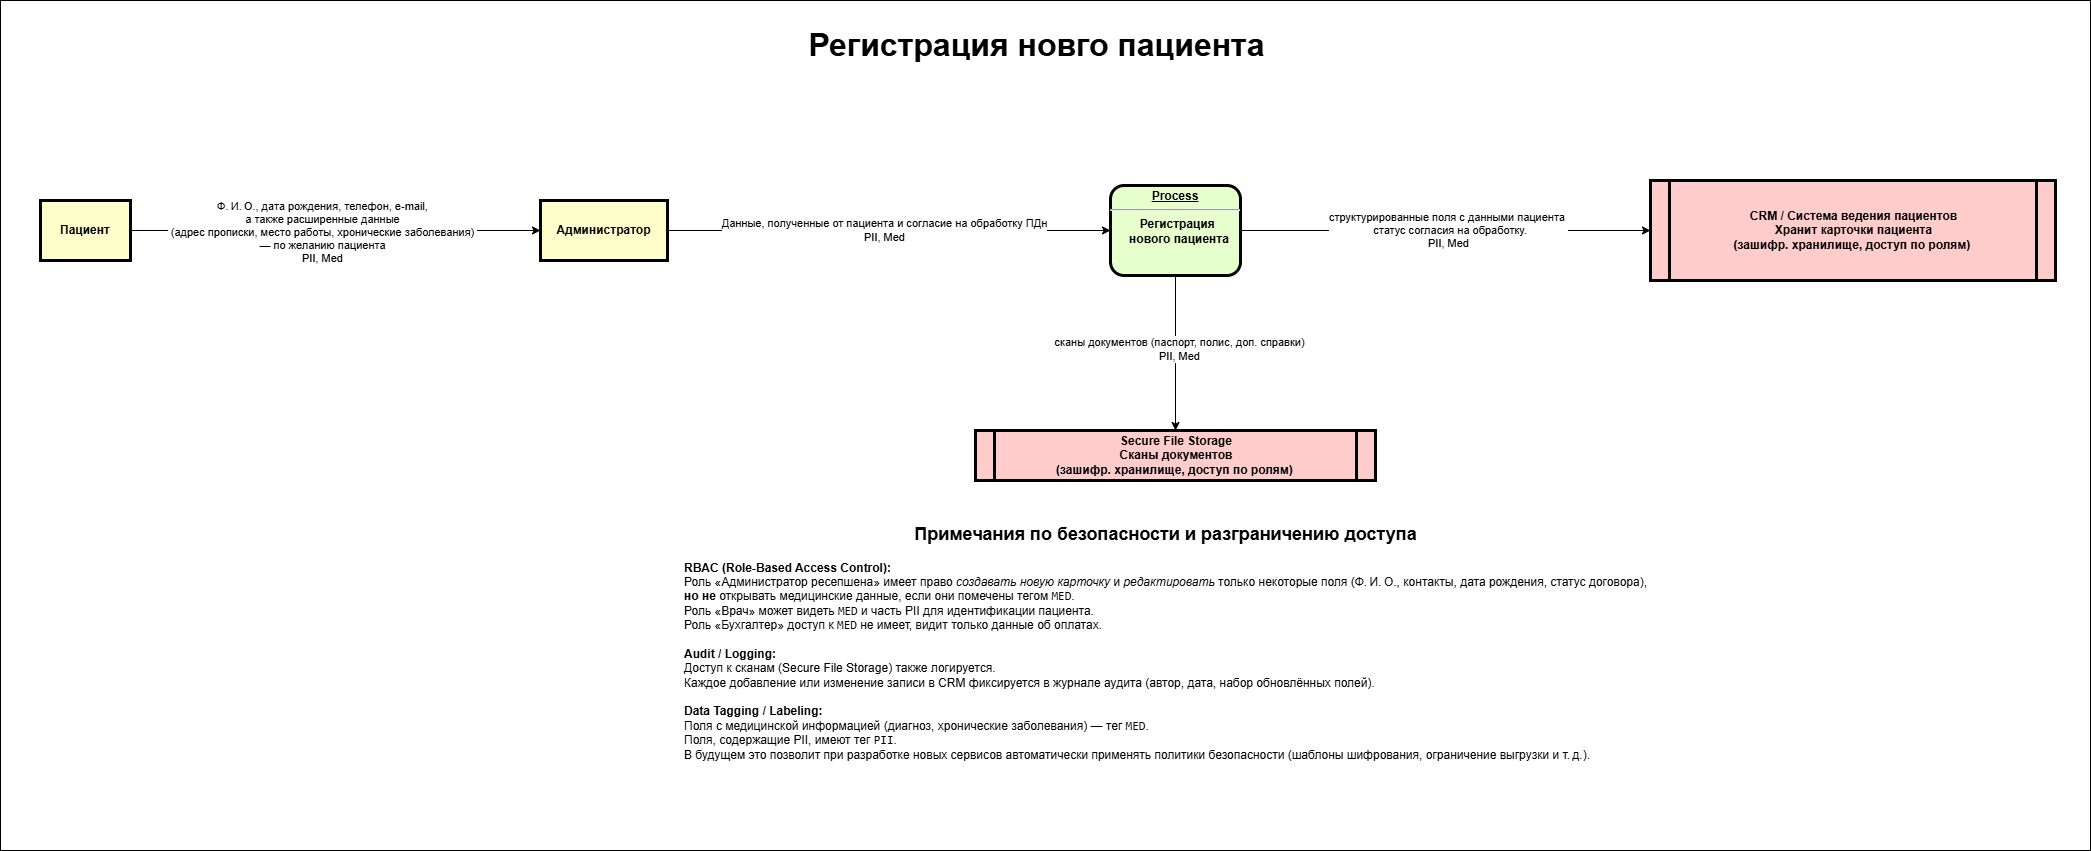

The diagram above was exported from draw.io. Its source (the exported page's mxGraphModel, read from the mxfile embedded in the PNG):
<mxGraphModel dx="3187" dy="1640" grid="1" gridSize="10" guides="1" tooltips="1" connect="1" arrows="1" fold="1" page="1" pageScale="1" pageWidth="826" pageHeight="1169" background="none" math="0" shadow="0">
  <root>
    <mxCell id="0" />
    <mxCell id="1" parent="0" />
    <mxCell id="cytQPBSwBZXOR7-_Vys8-111" value="" style="rounded=0;whiteSpace=wrap;html=1;" vertex="1" parent="1">
      <mxGeometry x="30" y="590" width="2090" height="850" as="geometry" />
    </mxCell>
    <mxCell id="cytQPBSwBZXOR7-_Vys8-99" style="edgeStyle=orthogonalEdgeStyle;rounded=0;orthogonalLoop=1;jettySize=auto;html=1;entryX=0;entryY=0.5;entryDx=0;entryDy=0;" edge="1" parent="1" source="cytQPBSwBZXOR7-_Vys8-96" target="cytQPBSwBZXOR7-_Vys8-97">
      <mxGeometry relative="1" as="geometry" />
    </mxCell>
    <mxCell id="cytQPBSwBZXOR7-_Vys8-100" value="Ф. И. О., дата рождения, телефон, e‑mail, &lt;br&gt;а также расширенные данные&lt;div&gt;&amp;nbsp;(адрес прописки, место работы, хронические заболевания)&amp;nbsp;&lt;/div&gt;&lt;div&gt;— по желанию пациента&lt;/div&gt;&lt;div&gt;PII, Med&lt;/div&gt;" style="edgeLabel;html=1;align=center;verticalAlign=middle;resizable=0;points=[];" vertex="1" connectable="0" parent="cytQPBSwBZXOR7-_Vys8-99">
      <mxGeometry x="-0.0706" y="-1" relative="1" as="geometry">
        <mxPoint as="offset" />
      </mxGeometry>
    </mxCell>
    <mxCell id="cytQPBSwBZXOR7-_Vys8-96" value="Пациент" style="whiteSpace=wrap;align=center;verticalAlign=middle;fontStyle=1;strokeWidth=3;fillColor=#FFFFCC" vertex="1" parent="1">
      <mxGeometry x="70.00000000000006" y="790" width="90" height="60" as="geometry" />
    </mxCell>
    <mxCell id="cytQPBSwBZXOR7-_Vys8-101" style="edgeStyle=orthogonalEdgeStyle;rounded=0;orthogonalLoop=1;jettySize=auto;html=1;entryX=0;entryY=0.5;entryDx=0;entryDy=0;" edge="1" parent="1" source="cytQPBSwBZXOR7-_Vys8-97" target="cytQPBSwBZXOR7-_Vys8-98">
      <mxGeometry relative="1" as="geometry" />
    </mxCell>
    <mxCell id="cytQPBSwBZXOR7-_Vys8-102" value="Данные, полученные от пациента и согласие на обработку ПДн&lt;br&gt;PII, Med" style="edgeLabel;html=1;align=center;verticalAlign=middle;resizable=0;points=[];" vertex="1" connectable="0" parent="cytQPBSwBZXOR7-_Vys8-101">
      <mxGeometry x="-0.0288" y="1" relative="1" as="geometry">
        <mxPoint as="offset" />
      </mxGeometry>
    </mxCell>
    <mxCell id="cytQPBSwBZXOR7-_Vys8-97" value="Администратор" style="whiteSpace=wrap;align=center;verticalAlign=middle;fontStyle=1;strokeWidth=3;fillColor=#FFFFCC" vertex="1" parent="1">
      <mxGeometry x="570" y="790" width="127" height="60" as="geometry" />
    </mxCell>
    <mxCell id="cytQPBSwBZXOR7-_Vys8-104" style="edgeStyle=orthogonalEdgeStyle;rounded=0;orthogonalLoop=1;jettySize=auto;html=1;entryX=0;entryY=0.5;entryDx=0;entryDy=0;" edge="1" parent="1" source="cytQPBSwBZXOR7-_Vys8-98" target="cytQPBSwBZXOR7-_Vys8-103">
      <mxGeometry relative="1" as="geometry" />
    </mxCell>
    <mxCell id="cytQPBSwBZXOR7-_Vys8-105" value="структурированные поля с данными пациента&amp;nbsp;&lt;div&gt;&amp;nbsp;статус согласия на обработку.&lt;br&gt;PII, Med&lt;/div&gt;" style="edgeLabel;html=1;align=center;verticalAlign=middle;resizable=0;points=[];" vertex="1" connectable="0" parent="cytQPBSwBZXOR7-_Vys8-104">
      <mxGeometry x="0.0038" y="1" relative="1" as="geometry">
        <mxPoint as="offset" />
      </mxGeometry>
    </mxCell>
    <mxCell id="cytQPBSwBZXOR7-_Vys8-108" style="edgeStyle=orthogonalEdgeStyle;rounded=0;orthogonalLoop=1;jettySize=auto;html=1;entryX=0.5;entryY=0;entryDx=0;entryDy=0;" edge="1" parent="1" source="cytQPBSwBZXOR7-_Vys8-98" target="cytQPBSwBZXOR7-_Vys8-107">
      <mxGeometry relative="1" as="geometry" />
    </mxCell>
    <mxCell id="cytQPBSwBZXOR7-_Vys8-109" value="сканы документов (паспорт, полис, доп. справки)&lt;br&gt;PII, Med" style="edgeLabel;html=1;align=center;verticalAlign=middle;resizable=0;points=[];" vertex="1" connectable="0" parent="cytQPBSwBZXOR7-_Vys8-108">
      <mxGeometry x="-0.0444" y="3" relative="1" as="geometry">
        <mxPoint as="offset" />
      </mxGeometry>
    </mxCell>
    <mxCell id="cytQPBSwBZXOR7-_Vys8-98" value="&lt;p style=&quot;margin: 0px; margin-top: 4px; text-align: center; text-decoration: underline;&quot;&gt;&lt;strong&gt;&lt;strong&gt;Process&lt;/strong&gt;&lt;br&gt;&lt;/strong&gt;&lt;/p&gt;&lt;hr&gt;&lt;p style=&quot;margin: 0px; margin-left: 8px;&quot;&gt;Регистрация&amp;nbsp;&lt;/p&gt;&lt;p style=&quot;margin: 0px; margin-left: 8px;&quot;&gt;нового пациента&lt;/p&gt;" style="verticalAlign=middle;align=center;overflow=fill;fontSize=12;fontFamily=Helvetica;html=1;rounded=1;fontStyle=1;strokeWidth=3;fillColor=#E6FFCC" vertex="1" parent="1">
      <mxGeometry x="1140" y="775" width="130" height="90" as="geometry" />
    </mxCell>
    <mxCell id="cytQPBSwBZXOR7-_Vys8-103" value="CRM / Система ведения пациентов&#10;Хранит карточки пациента&#10;(зашифр. хранилище, доступ по ролям) " style="shape=process;whiteSpace=wrap;align=center;verticalAlign=middle;size=0.0475;fontStyle=1;strokeWidth=3;fillColor=#FFCCCC" vertex="1" parent="1">
      <mxGeometry x="1680" y="770" width="405" height="100" as="geometry" />
    </mxCell>
    <mxCell id="cytQPBSwBZXOR7-_Vys8-106" value="&lt;b&gt;&lt;font style=&quot;font-size: 32px;&quot;&gt;Регистрация новго пациента&lt;/font&gt;&lt;/b&gt;" style="text;html=1;align=center;verticalAlign=middle;resizable=0;points=[];autosize=1;strokeColor=none;fillColor=none;" vertex="1" parent="1">
      <mxGeometry x="826" y="610" width="480" height="50" as="geometry" />
    </mxCell>
    <mxCell id="cytQPBSwBZXOR7-_Vys8-107" value="Secure File Storage&#10;Сканы документов&#10;(зашифр. хранилище, доступ по ролям) " style="shape=process;whiteSpace=wrap;align=center;verticalAlign=middle;size=0.0475;fontStyle=1;strokeWidth=3;fillColor=#FFCCCC" vertex="1" parent="1">
      <mxGeometry x="1005" y="1020" width="400" height="50" as="geometry" />
    </mxCell>
    <mxCell id="cytQPBSwBZXOR7-_Vys8-110" value="&lt;h2 data-end=&quot;5154&quot; data-start=&quot;5098&quot;&gt;Примечания по безопасности и разграничению доступа&lt;/h2&gt;&lt;strong style=&quot;background-color: transparent; color: light-dark(rgb(0, 0, 0), rgb(255, 255, 255));&quot; data-end=&quot;5195&quot; data-start=&quot;5158&quot;&gt;&lt;div style=&quot;text-align: left;&quot;&gt;&lt;strong style=&quot;background-color: transparent; color: light-dark(rgb(0, 0, 0), rgb(255, 255, 255));&quot; data-end=&quot;5195&quot; data-start=&quot;5158&quot;&gt;RBAC (Role‐Based Access Control):&lt;/strong&gt;&lt;/div&gt;&lt;/strong&gt;&lt;div style=&quot;text-align: left;&quot;&gt;&lt;span style=&quot;background-color: transparent; color: light-dark(rgb(0, 0, 0), rgb(255, 255, 255));&quot;&gt;Роль «Администратор ресепшена» имеет право &lt;/span&gt;&lt;em style=&quot;background-color: transparent; color: light-dark(rgb(0, 0, 0), rgb(255, 255, 255));&quot; data-end=&quot;5271&quot; data-start=&quot;5245&quot;&gt;создавать новую карточку&lt;/em&gt;&lt;span style=&quot;background-color: transparent; color: light-dark(rgb(0, 0, 0), rgb(255, 255, 255));&quot;&gt; и &lt;/span&gt;&lt;em style=&quot;background-color: transparent; color: light-dark(rgb(0, 0, 0), rgb(255, 255, 255));&quot; data-end=&quot;5289&quot; data-start=&quot;5274&quot;&gt;редактировать&lt;/em&gt;&lt;span style=&quot;background-color: transparent; color: light-dark(rgb(0, 0, 0), rgb(255, 255, 255));&quot;&gt; только некоторые поля (Ф. И. О., контакты, дата рождения, статус договора),&lt;/span&gt;&lt;/div&gt;&lt;span style=&quot;background-color: transparent; color: light-dark(rgb(0, 0, 0), rgb(255, 255, 255));&quot;&gt;&lt;div style=&quot;text-align: left;&quot;&gt;&lt;strong style=&quot;background-color: transparent; color: light-dark(rgb(0, 0, 0), rgb(255, 255, 255));&quot; data-end=&quot;5375&quot; data-start=&quot;5366&quot;&gt;но не&lt;/strong&gt;&lt;span style=&quot;background-color: transparent; color: light-dark(rgb(0, 0, 0), rgb(255, 255, 255));&quot;&gt; открывать медицинские данные, если они помечены тегом &lt;/span&gt;&lt;code style=&quot;background-color: transparent; color: light-dark(rgb(0, 0, 0), rgb(255, 255, 255));&quot; data-end=&quot;5435&quot; data-start=&quot;5430&quot;&gt;MED&lt;/code&gt;&lt;span style=&quot;background-color: transparent; color: light-dark(rgb(0, 0, 0), rgb(255, 255, 255));&quot;&gt;.&lt;/span&gt;&lt;/div&gt;&lt;/span&gt;&lt;span style=&quot;background-color: transparent; color: light-dark(rgb(0, 0, 0), rgb(255, 255, 255));&quot;&gt;&lt;div style=&quot;text-align: left;&quot;&gt;&lt;span style=&quot;background-color: transparent; color: light-dark(rgb(0, 0, 0), rgb(255, 255, 255));&quot;&gt;Роль «Врач» может видеть &lt;/span&gt;&lt;code style=&quot;background-color: transparent; color: light-dark(rgb(0, 0, 0), rgb(255, 255, 255));&quot; data-end=&quot;5473&quot; data-start=&quot;5468&quot;&gt;MED&lt;/code&gt;&lt;span style=&quot;background-color: transparent; color: light-dark(rgb(0, 0, 0), rgb(255, 255, 255));&quot;&gt; и часть PII для идентификации пациента.&lt;/span&gt;&lt;/div&gt;&lt;/span&gt;&lt;span style=&quot;background-color: transparent; color: light-dark(rgb(0, 0, 0), rgb(255, 255, 255));&quot;&gt;&lt;div style=&quot;text-align: left;&quot;&gt;&lt;span style=&quot;background-color: transparent; color: light-dark(rgb(0, 0, 0), rgb(255, 255, 255));&quot;&gt;Роль «Бухгалтер» доступ к &lt;/span&gt;&lt;code style=&quot;background-color: transparent; color: light-dark(rgb(0, 0, 0), rgb(255, 255, 255));&quot; data-end=&quot;5551&quot; data-start=&quot;5546&quot;&gt;MED&lt;/code&gt;&lt;span style=&quot;background-color: transparent; color: light-dark(rgb(0, 0, 0), rgb(255, 255, 255));&quot;&gt; не имеет, видит только данные об оплатах.&lt;/span&gt;&lt;/div&gt;&lt;/span&gt;&lt;strong style=&quot;background-color: transparent; color: light-dark(rgb(0, 0, 0), rgb(255, 255, 255));&quot; data-end=&quot;5619&quot; data-start=&quot;5599&quot;&gt;&lt;div style=&quot;text-align: left;&quot;&gt;&lt;strong style=&quot;background-color: transparent; color: light-dark(rgb(0, 0, 0), rgb(255, 255, 255));&quot; data-end=&quot;5619&quot; data-start=&quot;5599&quot;&gt;&lt;br&gt;&lt;/strong&gt;&lt;/div&gt;&lt;div style=&quot;text-align: left;&quot;&gt;&lt;strong style=&quot;background-color: transparent; color: light-dark(rgb(0, 0, 0), rgb(255, 255, 255));&quot; data-end=&quot;5619&quot; data-start=&quot;5599&quot;&gt;Audit / Logging:&lt;/strong&gt;&lt;/div&gt;&lt;/strong&gt;&lt;span style=&quot;background-color: transparent; color: light-dark(rgb(0, 0, 0), rgb(255, 255, 255));&quot;&gt;&lt;div style=&quot;text-align: left;&quot;&gt;&lt;span style=&quot;background-color: transparent; color: light-dark(rgb(0, 0, 0), rgb(255, 255, 255));&quot;&gt;Доступ к сканам (Secure File Storage) также логируется.&lt;/span&gt;&lt;/div&gt;&lt;/span&gt;&lt;span style=&quot;background-color: transparent; color: light-dark(rgb(0, 0, 0), rgb(255, 255, 255));&quot;&gt;&lt;div style=&quot;text-align: left;&quot;&gt;&lt;span style=&quot;background-color: transparent; color: light-dark(rgb(0, 0, 0), rgb(255, 255, 255));&quot;&gt;Каждое добавление или изменение записи в CRM фиксируется в журнале аудита (автор, дата, набор обновлённых полей).&lt;/span&gt;&lt;/div&gt;&lt;/span&gt;&lt;span style=&quot;background-color: transparent; color: light-dark(rgb(0, 0, 0), rgb(255, 255, 255));&quot; data-end=&quot;5835&quot; data-start=&quot;5807&quot;&gt;&lt;div style=&quot;text-align: left;&quot;&gt;&lt;b style=&quot;background-color: transparent; color: light-dark(rgb(0, 0, 0), rgb(255, 255, 255));&quot;&gt;&lt;br&gt;&lt;/b&gt;&lt;/div&gt;&lt;div style=&quot;text-align: left;&quot;&gt;&lt;b style=&quot;background-color: transparent; color: light-dark(rgb(0, 0, 0), rgb(255, 255, 255));&quot;&gt;Data Tagging / Labeling:&lt;/b&gt;&lt;/div&gt;&lt;/span&gt;&lt;span style=&quot;background-color: transparent; color: light-dark(rgb(0, 0, 0), rgb(255, 255, 255));&quot;&gt;&lt;div style=&quot;text-align: left;&quot;&gt;&lt;span style=&quot;background-color: transparent; color: light-dark(rgb(0, 0, 0), rgb(255, 255, 255));&quot;&gt;Поля с медицинской информацией (диагноз, хронические заболевания) — тег &lt;/span&gt;&lt;code style=&quot;background-color: transparent; color: light-dark(rgb(0, 0, 0), rgb(255, 255, 255));&quot; data-end=&quot;5964&quot; data-start=&quot;5959&quot;&gt;MED&lt;/code&gt;&lt;span style=&quot;background-color: transparent; color: light-dark(rgb(0, 0, 0), rgb(255, 255, 255));&quot;&gt;.&lt;/span&gt;&lt;/div&gt;&lt;/span&gt;&lt;span style=&quot;background-color: transparent; color: light-dark(rgb(0, 0, 0), rgb(255, 255, 255));&quot;&gt;&lt;div style=&quot;text-align: left;&quot;&gt;&lt;span style=&quot;background-color: transparent; color: light-dark(rgb(0, 0, 0), rgb(255, 255, 255));&quot;&gt;Поля, содержащие PII, имеют тег &lt;/span&gt;&lt;code style=&quot;background-color: transparent; color: light-dark(rgb(0, 0, 0), rgb(255, 255, 255));&quot; data-end=&quot;5879&quot; data-start=&quot;5874&quot;&gt;PII&lt;/code&gt;&lt;span style=&quot;background-color: transparent; color: light-dark(rgb(0, 0, 0), rgb(255, 255, 255));&quot;&gt;.&lt;/span&gt;&lt;/div&gt;&lt;/span&gt;&lt;span style=&quot;background-color: transparent; color: light-dark(rgb(0, 0, 0), rgb(255, 255, 255));&quot;&gt;&lt;div style=&quot;text-align: left;&quot;&gt;&lt;span style=&quot;background-color: transparent; color: light-dark(rgb(0, 0, 0), rgb(255, 255, 255));&quot;&gt;В будущем это позволит при разработке новых сервисов автоматически применять политики безопасности (шаблоны шифрования, ограничение выгрузки и т. д.).&lt;/span&gt;&lt;/div&gt;&lt;/span&gt;" style="text;html=1;align=center;verticalAlign=middle;resizable=0;points=[];autosize=1;strokeColor=none;fillColor=none;" vertex="1" parent="1">
      <mxGeometry x="700" y="1090" width="990" height="270" as="geometry" />
    </mxCell>
  </root>
</mxGraphModel>